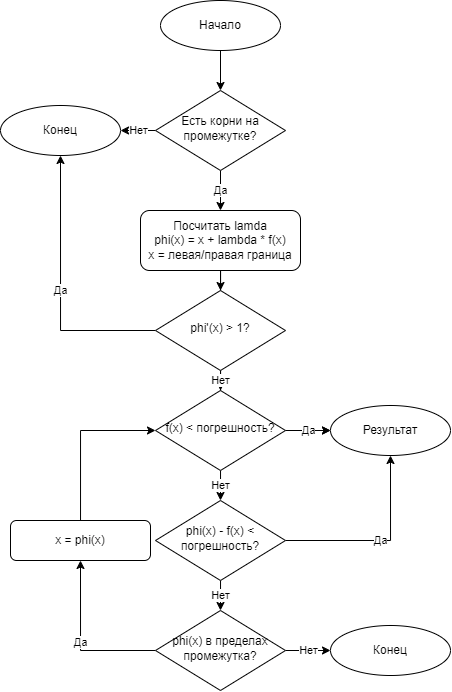

The diagram above was exported from draw.io. Its source (the exported page's mxGraphModel, read from the mxfile embedded in the PNG):
<mxGraphModel dx="989" dy="570" grid="1" gridSize="10" guides="1" tooltips="1" connect="1" arrows="1" fold="1" page="1" pageScale="1" pageWidth="827" pageHeight="1169" math="0" shadow="0">
  <root>
    <mxCell id="WIyWlLk6GJQsqaUBKTNV-0" />
    <mxCell id="WIyWlLk6GJQsqaUBKTNV-1" parent="WIyWlLk6GJQsqaUBKTNV-0" />
    <mxCell id="OEn_OylxVQoGn8vpEVn8-6" value="Да" style="edgeStyle=orthogonalEdgeStyle;rounded=0;orthogonalLoop=1;jettySize=auto;html=1;entryX=0.5;entryY=0;entryDx=0;entryDy=0;" edge="1" parent="WIyWlLk6GJQsqaUBKTNV-1" source="WIyWlLk6GJQsqaUBKTNV-6" target="OEn_OylxVQoGn8vpEVn8-1">
      <mxGeometry relative="1" as="geometry" />
    </mxCell>
    <mxCell id="OEn_OylxVQoGn8vpEVn8-30" value="Нет" style="edgeStyle=orthogonalEdgeStyle;rounded=0;orthogonalLoop=1;jettySize=auto;html=1;entryX=1;entryY=0.5;entryDx=0;entryDy=0;" edge="1" parent="WIyWlLk6GJQsqaUBKTNV-1" source="WIyWlLk6GJQsqaUBKTNV-6" target="OEn_OylxVQoGn8vpEVn8-2">
      <mxGeometry relative="1" as="geometry" />
    </mxCell>
    <mxCell id="WIyWlLk6GJQsqaUBKTNV-6" value="Есть корни на промежутке?" style="rhombus;whiteSpace=wrap;html=1;shadow=0;fontFamily=Helvetica;fontSize=12;align=center;strokeWidth=1;spacing=6;spacingTop=-4;" parent="WIyWlLk6GJQsqaUBKTNV-1" vertex="1">
      <mxGeometry x="165" y="120" width="130" height="80" as="geometry" />
    </mxCell>
    <mxCell id="OEn_OylxVQoGn8vpEVn8-3" style="edgeStyle=orthogonalEdgeStyle;rounded=0;orthogonalLoop=1;jettySize=auto;html=1;" edge="1" parent="WIyWlLk6GJQsqaUBKTNV-1" source="OEn_OylxVQoGn8vpEVn8-0" target="WIyWlLk6GJQsqaUBKTNV-6">
      <mxGeometry relative="1" as="geometry" />
    </mxCell>
    <mxCell id="OEn_OylxVQoGn8vpEVn8-0" value="Начало" style="ellipse;whiteSpace=wrap;html=1;" vertex="1" parent="WIyWlLk6GJQsqaUBKTNV-1">
      <mxGeometry x="170" y="30" width="120" height="50" as="geometry" />
    </mxCell>
    <mxCell id="OEn_OylxVQoGn8vpEVn8-44" style="edgeStyle=orthogonalEdgeStyle;rounded=0;orthogonalLoop=1;jettySize=auto;html=1;" edge="1" parent="WIyWlLk6GJQsqaUBKTNV-1" source="OEn_OylxVQoGn8vpEVn8-1" target="OEn_OylxVQoGn8vpEVn8-42">
      <mxGeometry relative="1" as="geometry" />
    </mxCell>
    <mxCell id="OEn_OylxVQoGn8vpEVn8-1" value="Посчитать lamda&lt;br&gt;phi(x) = x + lambda * f(x)&lt;br&gt;x = левая/правая граница" style="rounded=1;whiteSpace=wrap;html=1;fontSize=12;glass=0;strokeWidth=1;shadow=0;" vertex="1" parent="WIyWlLk6GJQsqaUBKTNV-1">
      <mxGeometry x="150" y="240" width="160" height="60" as="geometry" />
    </mxCell>
    <mxCell id="OEn_OylxVQoGn8vpEVn8-2" value="Конец" style="ellipse;whiteSpace=wrap;html=1;" vertex="1" parent="WIyWlLk6GJQsqaUBKTNV-1">
      <mxGeometry x="10" y="135" width="120" height="50" as="geometry" />
    </mxCell>
    <mxCell id="OEn_OylxVQoGn8vpEVn8-43" value="Да" style="edgeStyle=orthogonalEdgeStyle;rounded=0;orthogonalLoop=1;jettySize=auto;html=1;entryX=0.5;entryY=1;entryDx=0;entryDy=0;" edge="1" parent="WIyWlLk6GJQsqaUBKTNV-1" source="OEn_OylxVQoGn8vpEVn8-42" target="OEn_OylxVQoGn8vpEVn8-2">
      <mxGeometry relative="1" as="geometry" />
    </mxCell>
    <mxCell id="OEn_OylxVQoGn8vpEVn8-47" value="Нет" style="edgeStyle=orthogonalEdgeStyle;rounded=0;orthogonalLoop=1;jettySize=auto;html=1;" edge="1" parent="WIyWlLk6GJQsqaUBKTNV-1" source="OEn_OylxVQoGn8vpEVn8-42" target="OEn_OylxVQoGn8vpEVn8-45">
      <mxGeometry relative="1" as="geometry" />
    </mxCell>
    <mxCell id="OEn_OylxVQoGn8vpEVn8-42" value="phi'(x) &amp;gt; 1?" style="rhombus;whiteSpace=wrap;html=1;shadow=0;fontFamily=Helvetica;fontSize=12;align=center;strokeWidth=1;spacing=6;spacingTop=-4;" vertex="1" parent="WIyWlLk6GJQsqaUBKTNV-1">
      <mxGeometry x="165" y="320" width="130" height="80" as="geometry" />
    </mxCell>
    <mxCell id="OEn_OylxVQoGn8vpEVn8-48" style="edgeStyle=orthogonalEdgeStyle;rounded=0;orthogonalLoop=1;jettySize=auto;html=1;entryX=0;entryY=0.5;entryDx=0;entryDy=0;" edge="1" parent="WIyWlLk6GJQsqaUBKTNV-1" source="OEn_OylxVQoGn8vpEVn8-45" target="OEn_OylxVQoGn8vpEVn8-46">
      <mxGeometry relative="1" as="geometry" />
    </mxCell>
    <mxCell id="OEn_OylxVQoGn8vpEVn8-49" value="Да" style="edgeStyle=orthogonalEdgeStyle;rounded=0;orthogonalLoop=1;jettySize=auto;html=1;" edge="1" parent="WIyWlLk6GJQsqaUBKTNV-1" source="OEn_OylxVQoGn8vpEVn8-45" target="OEn_OylxVQoGn8vpEVn8-46">
      <mxGeometry relative="1" as="geometry" />
    </mxCell>
    <mxCell id="OEn_OylxVQoGn8vpEVn8-51" value="Нет" style="edgeStyle=orthogonalEdgeStyle;rounded=0;orthogonalLoop=1;jettySize=auto;html=1;entryX=0.5;entryY=0;entryDx=0;entryDy=0;" edge="1" parent="WIyWlLk6GJQsqaUBKTNV-1" source="OEn_OylxVQoGn8vpEVn8-45" target="OEn_OylxVQoGn8vpEVn8-50">
      <mxGeometry relative="1" as="geometry" />
    </mxCell>
    <mxCell id="OEn_OylxVQoGn8vpEVn8-45" value="f(x) &amp;lt; погрешность?" style="rhombus;whiteSpace=wrap;html=1;shadow=0;fontFamily=Helvetica;fontSize=12;align=center;strokeWidth=1;spacing=6;spacingTop=-4;" vertex="1" parent="WIyWlLk6GJQsqaUBKTNV-1">
      <mxGeometry x="165" y="420" width="130" height="80" as="geometry" />
    </mxCell>
    <mxCell id="OEn_OylxVQoGn8vpEVn8-46" value="Результат" style="ellipse;whiteSpace=wrap;html=1;" vertex="1" parent="WIyWlLk6GJQsqaUBKTNV-1">
      <mxGeometry x="340" y="435" width="120" height="50" as="geometry" />
    </mxCell>
    <mxCell id="OEn_OylxVQoGn8vpEVn8-52" value="Да" style="edgeStyle=orthogonalEdgeStyle;rounded=0;orthogonalLoop=1;jettySize=auto;html=1;entryX=0.5;entryY=1;entryDx=0;entryDy=0;" edge="1" parent="WIyWlLk6GJQsqaUBKTNV-1" source="OEn_OylxVQoGn8vpEVn8-50" target="OEn_OylxVQoGn8vpEVn8-46">
      <mxGeometry relative="1" as="geometry" />
    </mxCell>
    <mxCell id="OEn_OylxVQoGn8vpEVn8-54" value="Нет" style="edgeStyle=orthogonalEdgeStyle;rounded=0;orthogonalLoop=1;jettySize=auto;html=1;entryX=0.5;entryY=0;entryDx=0;entryDy=0;" edge="1" parent="WIyWlLk6GJQsqaUBKTNV-1" source="OEn_OylxVQoGn8vpEVn8-50" target="OEn_OylxVQoGn8vpEVn8-53">
      <mxGeometry relative="1" as="geometry" />
    </mxCell>
    <mxCell id="OEn_OylxVQoGn8vpEVn8-50" value="phi(x) - f(x) &amp;lt; погрешность?" style="rhombus;whiteSpace=wrap;html=1;shadow=0;fontFamily=Helvetica;fontSize=12;align=center;strokeWidth=1;spacing=6;spacingTop=-4;" vertex="1" parent="WIyWlLk6GJQsqaUBKTNV-1">
      <mxGeometry x="165" y="530" width="130" height="80" as="geometry" />
    </mxCell>
    <mxCell id="OEn_OylxVQoGn8vpEVn8-56" value="Нет" style="edgeStyle=orthogonalEdgeStyle;rounded=0;orthogonalLoop=1;jettySize=auto;html=1;entryX=0;entryY=0.5;entryDx=0;entryDy=0;" edge="1" parent="WIyWlLk6GJQsqaUBKTNV-1" source="OEn_OylxVQoGn8vpEVn8-53" target="OEn_OylxVQoGn8vpEVn8-55">
      <mxGeometry relative="1" as="geometry" />
    </mxCell>
    <mxCell id="OEn_OylxVQoGn8vpEVn8-58" value="Да" style="edgeStyle=orthogonalEdgeStyle;rounded=0;orthogonalLoop=1;jettySize=auto;html=1;entryX=0.5;entryY=1;entryDx=0;entryDy=0;" edge="1" parent="WIyWlLk6GJQsqaUBKTNV-1" source="OEn_OylxVQoGn8vpEVn8-53" target="OEn_OylxVQoGn8vpEVn8-57">
      <mxGeometry relative="1" as="geometry" />
    </mxCell>
    <mxCell id="OEn_OylxVQoGn8vpEVn8-53" value="phi(x) в пределах промежутка?" style="rhombus;whiteSpace=wrap;html=1;shadow=0;fontFamily=Helvetica;fontSize=12;align=center;strokeWidth=1;spacing=6;spacingTop=-4;" vertex="1" parent="WIyWlLk6GJQsqaUBKTNV-1">
      <mxGeometry x="165" y="640" width="130" height="80" as="geometry" />
    </mxCell>
    <mxCell id="OEn_OylxVQoGn8vpEVn8-55" value="Конец" style="ellipse;whiteSpace=wrap;html=1;" vertex="1" parent="WIyWlLk6GJQsqaUBKTNV-1">
      <mxGeometry x="340" y="655" width="120" height="50" as="geometry" />
    </mxCell>
    <mxCell id="OEn_OylxVQoGn8vpEVn8-59" style="edgeStyle=orthogonalEdgeStyle;rounded=0;orthogonalLoop=1;jettySize=auto;html=1;entryX=0;entryY=0.5;entryDx=0;entryDy=0;" edge="1" parent="WIyWlLk6GJQsqaUBKTNV-1" source="OEn_OylxVQoGn8vpEVn8-57" target="OEn_OylxVQoGn8vpEVn8-45">
      <mxGeometry relative="1" as="geometry">
        <Array as="points">
          <mxPoint x="90" y="460" />
        </Array>
      </mxGeometry>
    </mxCell>
    <mxCell id="OEn_OylxVQoGn8vpEVn8-57" value="x = phi(x)" style="rounded=1;whiteSpace=wrap;html=1;fontSize=12;glass=0;strokeWidth=1;shadow=0;" vertex="1" parent="WIyWlLk6GJQsqaUBKTNV-1">
      <mxGeometry x="20" y="550" width="140" height="40" as="geometry" />
    </mxCell>
  </root>
</mxGraphModel>